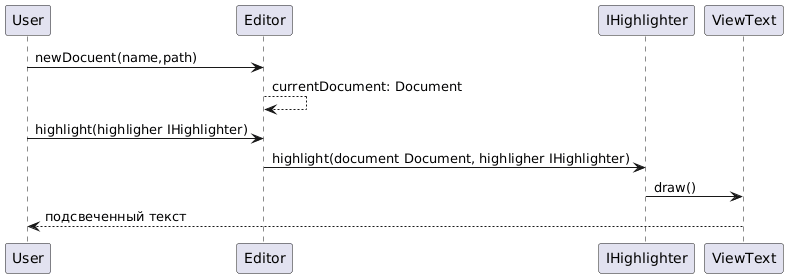

The diagram above was rendered by PlantUML. Its source (embedded in the PNG):
@startuml
User -> Editor: newDocuent(name,path)
Editor --> Editor: currentDocument: Document

User -> Editor: highlight(highligher IHighlighter)
Editor -> IHighlighter: highlight(document Document, highligher IHighlighter)
/'Editor -> Document: highlight(flag: bool)'/

/'Editor -> Highligher: highlight(search: List(IComponent)'/

IHighlighter -> ViewText: draw()
ViewText --> User: подсвеченный текст
@enduml